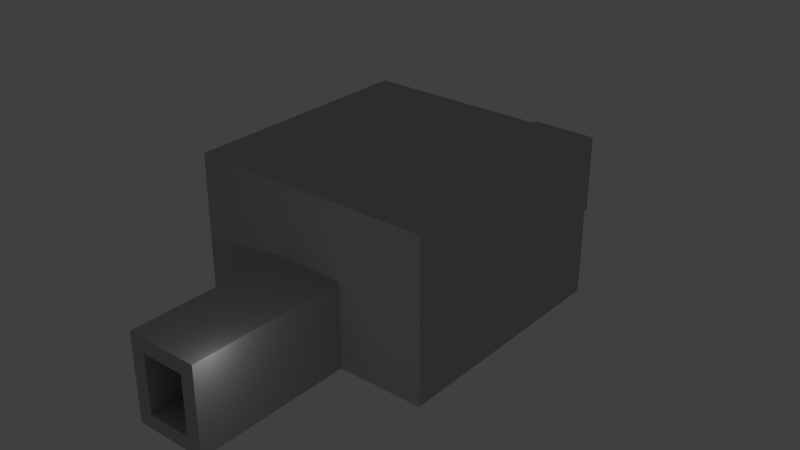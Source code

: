 # Source: level11.blend  (saved by Blender 2.75.0; exported with 4.5.12 LTS)
import bpy
from mathutils import Matrix  # noqa: F401  (used for matrix-valued properties, if any)

bpy.ops.wm.read_factory_settings(use_empty=True)
scene = bpy.context.scene
scene.name = 'Scene'

# ---- collections
col_collection_1 = bpy.data.collections.new('Collection 1'); scene.collection.children.link(col_collection_1)

# ---- materials (node trees are filled in below, after node groups)
mat_stone = bpy.data.materials.new('Stone')
mat_stone.alpha_threshold = 0.0
mat_stone.use_transparent_shadow = False
mat_stone.diffuse_color = (0.49, 0.49, 0.49, 1.0)
mat_stone.roughness = 0.5
mat_stone.line_color = (0.0, 0.0, 0.0, 1.0)
mat_darkstone = bpy.data.materials.new('DarkStone')
mat_darkstone.alpha_threshold = 0.0
mat_darkstone.use_transparent_shadow = False
mat_darkstone.diffuse_color = (0.152, 0.152, 0.152, 1.0)
mat_darkstone.roughness = 0.5

# ---- material node trees

# ---- world
world_world = bpy.data.worlds.new('World'); scene.world = world_world
world_world.color = (0.05088, 0.05088, 0.05088)
world_world.use_sun_shadow = False
world_world.sun_shadow_jitter_overblur = 0.0
world_world.cycles.sampling_method = 'MANUAL'
world_world.cycles.sample_map_resolution = 256

# ---- lights
light_lamp = bpy.data.lights.new('Lamp', 'POINT')
light_lamp.transmission_factor = 0.0
light_lamp.cutoff_distance = 30.0
light_lamp.energy = 100.0
light_lamp.shadow_buffer_clip_start = 1.001
light_lamp.shadow_soft_size = 0.1
light_lamp.shadow_maximum_resolution = 0.006
light_lamp.use_absolute_resolution = True
light_lamp.cycles.use_multiple_importance_sampling = False

# ---- meshes
me_cube = bpy.data.meshes.new('Cube')
me_cube.from_pydata([(1.5, -9.5, -4.875), (1.5, -19.5, -4.875), (-1.5, -19.5, -4.875), (-1.5, -9.5, -4.875), (1.5, -9.5, -3.875), (1.5, -19.5, -3.875), (-1.5, -19.5, -3.875), (-1.5, -9.5, -3.875), (2.5, -9.5, -4.875), (2.5, -19.5, -4.875), (2.5, -9.5, -3.875), (2.5, -19.5, -3.875), (-2.5, -19.5, -4.875), (-2.5, -9.5, -4.875), (-2.5, -19.5, -3.875), (-2.5, -9.5, -3.875), (1.5, -8.5, -4.875), (-1.5, -8.5, -4.875), (1.5, -8.5, -3.875), (-1.5, -8.5, -3.875), (2.5, -8.5, -4.875), (2.5, -8.5, -3.875), (-2.5, -8.5, -4.875), (-2.5, -8.5, -3.875), (-2.5, -8.5, 0.125), (-2.5, -9.5, 0.125), (-1.5, -9.5, 0.125), (-1.5, -8.5, 0.125), (1.5, -9.5, 0.125), (1.5, -19.5, 0.125), (-1.5, -19.5, 0.125), (2.5, -9.5, 0.125), (2.5, -19.5, 0.125), (-2.5, -19.5, 0.125), (2.5, -8.5, 0.125), (1.5, -8.5, 0.125), (-2.5, -8.5, 1.125), (-2.5, -9.5, 1.125), (-1.5, -9.5, 1.125), (-1.5, -8.5, 1.125), (1.5, -9.5, 1.125), (1.5, -19.5, 1.125), (-1.5, -19.5, 1.125), (2.5, -9.5, 1.125), (2.5, -19.5, 1.125), (-2.5, -19.5, 1.125), (2.5, -8.5, 1.125), (1.5, -8.5, 1.125), (2.5, -7.5, -3.875), (2.5, -7.5, -4.875), (-1.5, -7.5, -3.875), (1.5, -7.5, -3.875), (-1.5, -7.5, -4.875), (1.5, -7.5, -4.875), (-2.5, -7.5, -4.875), (-2.5, -7.5, -3.875), (7.5, -8.5, -4.875), (7.5, -8.5, -3.875), (7.5, -7.5, -3.875), (7.5, -7.5, -4.875), (8.5, -8.5, -4.875), (8.5, -8.5, -3.875), (8.5, -7.5, -3.875), (8.5, -7.5, -4.875), (-7.5, -8.5, -4.875), (-7.5, -7.5, -4.875), (-7.5, -8.5, -3.875), (-7.5, -7.5, -3.875), (-8.5, -8.5, -4.875), (-8.5, -7.5, -4.875), (-8.5, -8.5, -3.875), (-8.5, -7.5, -3.875), (-2.5, 7.5, -3.875), (-1.5, 7.5, -3.875), (-1.5, 7.5, -4.875), (-2.5, 7.5, -4.875), (2.5, 7.5, -4.875), (1.5, 7.5, -4.875), (2.5, 7.5, -3.875), (1.5, 7.5, -3.875), (7.5, 7.5, -4.875), (7.5, 7.5, -3.875), (8.5, 7.5, -4.875), (8.5, 7.5, -3.875), (-7.5, 7.5, -4.875), (-7.5, 7.5, -3.875), (-8.5, 7.5, -4.875), (-8.5, 7.5, -3.875), (-2.5, 8.5, -3.875), (-1.5, 8.5, -3.875), (-1.5, 8.5, -4.875), (-2.5, 8.5, -4.875), (2.5, 8.5, -4.875), (1.5, 8.5, -4.875), (2.5, 8.5, -3.875), (1.5, 8.5, -3.875), (7.5, 8.5, -4.875), (7.5, 8.5, -3.875), (8.5, 8.5, -4.875), (8.5, 8.5, -3.875), (-7.5, 8.5, -4.875), (-7.5, 8.5, -3.875), (-8.5, 8.5, -4.875), (-8.5, 8.5, -3.875), (-2.5, 9.5, -3.875), (-1.5, 9.5, -3.875), (-1.5, 9.5, -4.875), (-2.5, 9.5, -4.875), (2.5, 9.5, -4.875), (1.5, 9.5, -4.875), (2.5, 9.5, -3.875), (1.5, 9.5, -3.875), (-1.5, 19.5, -3.875), (-2.5, 19.5, -3.875), (1.5, 19.5, 0.125), (1.5, 19.5, -3.875), (2.5, -7.5, 0.125), (-2.5, -7.5, 0.125), (-1.5, -7.5, 0.125), (-8.5, 7.5, 0.125), (-8.5, -7.5, 0.125), (1.5, -7.5, 0.125), (-7.5, -7.5, 0.125), (-7.5, 7.5, 0.125), (7.5, -7.5, 0.125), (7.5, -8.5, 0.125), (8.5, -7.5, 0.125), (8.5, -8.5, 0.125), (-7.5, -8.5, 0.125), (-8.5, -8.5, 0.125), (-2.5, 7.5, 0.125), (-1.5, 7.5, 0.125), (-8.5, 8.5, 0.125), (2.5, 7.5, 0.125), (1.5, 7.5, 0.125), (1.5, 8.5, 0.125), (2.5, 8.5, 0.125), (7.5, 7.5, 0.125), (7.5, 8.5, 0.125), (8.5, 7.5, 0.125), (-2.5, 8.5, 0.125), (-1.5, 8.5, 0.125), (-1.5, 9.5, 0.125), (1.5, 9.5, 0.125), (8.5, 8.5, 0.125), (-7.5, 8.5, 0.125), (-2.5, 9.5, 0.125), (2.5, 9.5, 0.125), (-2.5, -7.5, 1.125), (-1.5, -7.5, 1.125), (-8.5, 7.5, 1.125), (-8.5, -7.5, 1.125), (2.5, -7.5, 1.125), (1.5, -7.5, 1.125), (-7.5, -7.5, 1.125), (-7.5, 7.5, 1.125), (7.5, -7.5, 1.125), (7.5, -8.5, 1.125), (8.5, -7.5, 1.125), (8.5, -8.5, 1.125), (-7.5, -8.5, 1.125), (-8.5, -8.5, 1.125), (-2.5, 7.5, 1.125), (-1.5, 7.5, 1.125), (-8.5, 8.5, 1.125), (2.5, 7.5, 1.125), (1.5, 7.5, 1.125), (1.5, 8.5, 1.125), (2.5, 8.5, 1.125), (7.5, 7.5, 1.125), (7.5, 8.5, 1.125), (8.5, 7.5, 1.125), (-2.5, 8.5, 1.125), (-1.5, 8.5, 1.125), (-1.5, 9.5, 1.125), (1.5, 9.5, 1.125), (8.5, 8.5, 1.125), (-7.5, 8.5, 1.125), (-2.5, 9.5, 1.125), (2.5, 9.5, 1.125), (2.5, 19.5, -3.875), (2.5, 19.5, 0.125), (-1.5, 19.5, -4.875), (-2.5, 19.5, -4.875), (2.5, 19.5, -4.875), (1.5, 19.5, -4.875), (-2.5, 19.5, 0.125), (-1.5, 19.5, 0.125), (-2.5, 19.5, 1.125), (-1.5, 19.5, 1.125), (2.5, 19.5, 1.125), (1.5, 19.5, 1.125), (2.5, -8.5, 5.125), (1.5, -8.5, 5.125), (-2.5, -8.5, 5.125), (-1.5, -8.5, 5.125), (-7.5, -7.5, 5.125), (-7.5, -8.5, 5.125), (7.5, -7.5, 5.125), (8.5, -7.5, 5.125), (8.5, -8.5, 5.125), (7.5, -8.5, 5.125), (2.5, -7.5, 5.125), (-7.5, 7.5, 5.125), (1.5, -7.5, 5.125), (-8.5, 7.5, 5.125), (-8.5, -7.5, 5.125), (-2.5, -7.5, 5.125), (-1.5, -7.5, 5.125), (-8.5, -8.5, 5.125), (-2.5, 7.5, 5.125), (-1.5, 7.5, 5.125), (-8.5, 8.5, 5.125), (2.5, 7.5, 5.125), (1.5, 7.5, 5.125), (1.5, 8.5, 5.125), (2.5, 8.5, 5.125), (7.5, 7.5, 5.125), (7.5, 8.5, 5.125), (8.5, 7.5, 5.125), (-2.5, 8.5, 5.125), (-1.5, 8.5, 5.125), (8.5, 8.5, 5.125), (-7.5, 8.5, 5.125), (2.5, -8.5, 6.125), (1.5, -8.5, 6.125), (-2.5, -8.5, 6.125), (-1.5, -8.5, 6.125), (-7.5, -7.5, 6.125), (-7.5, -8.5, 6.125), (7.5, -7.5, 6.125), (8.5, -7.5, 6.125), (8.5, -8.5, 6.125), (7.5, -8.5, 6.125), (2.5, -7.5, 6.125), (-7.5, 7.5, 6.125), (1.5, -7.5, 6.125), (-8.5, 7.5, 6.125), (-8.5, -7.5, 6.125), (-2.5, -7.5, 6.125), (-1.5, -7.5, 6.125), (-8.5, -8.5, 6.125), (-2.5, 7.5, 6.125), (-1.5, 7.5, 6.125), (-8.5, 8.5, 6.125), (2.5, 7.5, 6.125), (1.5, 7.5, 6.125), (1.5, 8.5, 6.125), (2.5, 8.5, 6.125), (7.5, 7.5, 6.125), (7.5, 8.5, 6.125), (8.5, 7.5, 6.125), (-2.5, 8.5, 6.125), (-1.5, 8.5, 6.125), (8.5, 8.5, 6.125), (-7.5, 8.5, 6.125)], [], [(0, 1, 2, 3), (4, 7, 6, 5), (11, 10, 31, 32), (1, 5, 6, 2), (8, 0, 16, 20), (0, 3, 17, 16), (8, 10, 11, 9), (5, 1, 9, 11), (4, 5, 29, 28), (1, 0, 8, 9), (12, 14, 15, 13), (3, 2, 12, 13), (2, 6, 14, 12), (18, 4, 28, 35), (99, 97, 138, 144), (20, 16, 53, 49), (17, 22, 54, 52), (6, 7, 26, 30), (3, 13, 22, 17), (10, 8, 20, 21), (13, 15, 23, 22), (7, 4, 18, 19), (29, 32, 44, 41), (19, 18, 51, 50), (27, 24, 36, 39), (32, 31, 43, 44), (23, 15, 25, 24), (21, 18, 35, 34), (5, 11, 32, 29), (15, 14, 33, 25), (19, 23, 24, 27), (14, 6, 30, 33), (10, 21, 34, 31), (7, 19, 27, 26), (40, 41, 44, 43), (37, 38, 39, 36), (42, 38, 37, 45), (40, 43, 46, 47), (31, 34, 46, 43), (28, 29, 41, 40), (33, 30, 42, 45), (35, 28, 40, 47), (48, 51, 121, 116), (34, 35, 47, 46), (24, 25, 37, 36), (25, 33, 45, 37), (73, 89, 141, 131), (156, 152, 202, 198), (16, 17, 52, 53), (54, 65, 84, 75), (95, 79, 134, 135), (51, 48, 78, 79), (30, 26, 28, 29), (38, 42, 41, 40), (39, 38, 40, 47), (26, 27, 35, 28), (27, 39, 47, 35), (42, 30, 29, 41), (56, 59, 63, 60), (21, 20, 56, 57), (20, 49, 59, 56), (59, 49, 76, 80), (61, 60, 63, 62), (57, 56, 60, 61), (87, 71, 120, 119), (83, 99, 144, 139), (49, 53, 77, 76), (54, 22, 64, 65), (65, 69, 86, 84), (22, 23, 66, 64), (68, 70, 71, 69), (65, 64, 68, 69), (79, 78, 133, 134), (64, 66, 70, 68), (83, 82, 98, 99), (84, 86, 102, 100), (80, 76, 92, 96), (86, 87, 103, 102), (61, 62, 126, 127), (85, 72, 130, 123), (75, 84, 100, 91), (50, 51, 79, 73), (55, 50, 73, 72), (62, 63, 82, 83), (69, 71, 87, 86), (52, 54, 75, 74), (63, 59, 80, 82), (53, 52, 74, 77), (48, 58, 81, 78), (67, 55, 72, 85), (91, 88, 104, 107), (97, 94, 136, 138), (89, 95, 111, 105), (92, 94, 97, 96), (96, 97, 99, 98), (101, 100, 102, 103), (88, 91, 100, 101), (73, 79, 95, 89), (50, 55, 117, 118), (82, 80, 96, 98), (172, 177, 223, 220), (103, 87, 119, 132), (74, 75, 91, 90), (77, 74, 90, 93), (55, 67, 122, 117), (76, 77, 93, 92), (143, 142, 187, 114), (107, 104, 113, 183), (109, 106, 182, 185), (174, 175, 191, 189), (93, 90, 106, 109), (94, 92, 108, 110), (92, 93, 109, 108), (90, 91, 107, 106), (176, 170, 218, 222), (167, 168, 179, 175), (150, 151, 206, 205), (170, 168, 216, 218), (137, 124, 156, 169), (122, 123, 155, 154), (141, 142, 143, 135), (106, 107, 183, 182), (120, 129, 161, 151), (126, 139, 171, 158), (116, 121, 153, 152), (39, 47, 193, 195), (119, 120, 151, 150), (117, 122, 154, 148), (187, 189, 191, 114), (123, 130, 162, 155), (94, 110, 147, 136), (166, 165, 213, 214), (67, 85, 123, 122), (104, 88, 140, 146), (71, 70, 129, 120), (167, 173, 221, 215), (88, 101, 145, 140), (57, 61, 127, 125), (105, 111, 115, 112), (78, 81, 137, 133), (62, 83, 139, 126), (89, 105, 142, 141), (149, 148, 207, 208), (70, 66, 128, 129), (164, 150, 205, 212), (81, 58, 124, 137), (101, 103, 132, 145), (111, 95, 135, 143), (58, 48, 116, 124), (72, 73, 131, 130), (19, 50, 118, 27), (66, 23, 24, 128), (118, 117, 148, 149), (181, 114, 191, 190), (139, 144, 176, 171), (133, 137, 169, 165), (51, 18, 35, 121), (21, 57, 125, 34), (163, 166, 214, 211), (172, 173, 174, 178), (118, 149, 153, 121), (27, 118, 121, 35), (159, 158, 199, 200), (112, 113, 186, 187), (104, 146, 186, 113), (129, 128, 160, 161), (136, 147, 179, 168), (187, 186, 188, 189), (130, 131, 163, 162), (146, 140, 172, 178), (180, 115, 114, 181), (112, 182, 183, 113), (132, 119, 150, 164), (115, 185, 182, 112), (143, 135, 167, 175), (134, 133, 165, 166), (138, 136, 168, 170), (135, 134, 166, 167), (124, 116, 152, 156), (144, 138, 170, 176), (127, 126, 158, 159), (140, 145, 177, 172), (125, 127, 159, 157), (145, 132, 164, 177), (185, 115, 180, 184), (162, 163, 211, 210), (36, 39, 195, 194), (168, 167, 215, 216), (157, 159, 200, 201), (121, 35, 47, 153), (34, 125, 157, 46), (128, 24, 36, 160), (174, 173, 167, 175), (131, 141, 135, 134), (163, 131, 134, 166), (146, 178, 188, 186), (179, 147, 181, 190), (108, 109, 185, 184), (147, 110, 180, 181), (142, 105, 112, 187), (178, 174, 189, 188), (111, 143, 114, 115), (175, 179, 190, 191), (110, 108, 184, 180), (220, 223, 255, 252), (215, 221, 253, 247), (214, 213, 245, 246), (222, 218, 250, 254), (200, 199, 231, 232), (211, 214, 246, 243), (212, 205, 237, 244), (218, 216, 248, 250), (201, 200, 232, 233), (197, 194, 226, 229), (210, 211, 243, 242), (216, 215, 247, 248), (192, 201, 233, 224), (209, 197, 229, 241), (221, 220, 252, 253), (177, 164, 212, 223), (165, 169, 217, 213), (46, 157, 201, 192), (171, 176, 222, 219), (153, 149, 208, 204), (160, 36, 194, 197), (154, 155, 203, 196), (155, 162, 210, 203), (148, 154, 196, 207), (152, 153, 204, 202), (158, 171, 219, 199), (151, 161, 209, 206), (169, 156, 198, 217), (173, 172, 220, 221), (47, 46, 192, 193), (161, 160, 197, 209), (249, 251, 254, 250), (242, 243, 253, 252), (237, 235, 255, 244), (245, 249, 250, 248), (246, 245, 248, 247), (253, 243, 246, 247), (229, 228, 238, 241), (230, 233, 232, 231), (238, 228, 235, 237), (230, 231, 251, 249), (235, 242, 252, 255), (240, 227, 225, 236), (234, 224, 233, 230), (225, 224, 234, 236), (226, 239, 228, 229), (226, 227, 240, 239), (223, 212, 244, 255), (196, 203, 235, 228), (219, 222, 254, 251), (213, 217, 249, 245), (205, 206, 238, 237), (203, 210, 242, 235), (193, 192, 224, 225), (194, 195, 227, 226), (199, 219, 251, 231), (206, 209, 241, 238), (195, 193, 225, 227), (217, 198, 230, 249), (208, 207, 210, 211), (228, 239, 242, 235), (234, 230, 249, 245), (236, 234, 245, 246), (204, 208, 211, 214), (202, 204, 214, 213), (239, 240, 243, 242), (198, 202, 213, 217), (207, 196, 203, 210), (240, 236, 246, 243)])
me_cube.polygons.foreach_set('material_index', [0, 0, 0, 0, 0, 0, 0, 0, 0, 0, 0, 0, 0, 0, 0, 0, 0, 0, 0, 0, 0, 0, 0, 1, 0, 0, 0, 0, 0, 0, 0, 0, 0, 0, 0, 0, 0, 0, 0, 0, 0, 0, 1, 0, 0, 0, 1, 0, 0, 0, 1, 1, 0, 0, 0, 0, 0, 0, 0, 0, 0, 0, 0, 0, 0, 0, 0, 0, 0, 0, 0, 0, 1, 0, 0, 0, 0, 0, 0, 0, 0, 0, 1, 0, 0, 0, 0, 0, 0, 0, 0, 0, 0, 0, 0, 0, 0, 1, 1, 0, 0, 0, 0, 0, 0, 0, 0, 0, 0, 0, 0, 0, 0, 0, 0, 0, 0, 0, 0, 0, 0, 0, 0, 0, 1, 0, 0, 0, 0, 0, 0, 1, 0, 0, 0, 0, 0, 0, 0, 0, 0, 0, 1, 0, 0, 0, 0, 0, 0, 1, 1, 0, 1, 0, 0, 0, 1, 0, 0, 0, 1, 1, 0, 0, 0, 0, 0, 0, 1, 0, 0, 0, 0, 0, 0, 1, 0, 0, 0, 0, 0, 0, 0, 0, 0, 1, 0, 0, 0, 0, 0, 0, 0, 1, 1, 0, 0, 0, 0, 0, 0, 0, 0, 0, 0, 0, 0, 0, 0, 0, 0, 0, 0, 0, 0, 0, 0, 0, 0, 0, 0, 0, 0, 0, 0, 0, 0, 0, 1, 0, 0, 0, 0, 0, 0, 0, 0, 0, 0, 0, 0, 0, 0, 0, 0, 0, 0, 0, 0, 0, 0, 0, 0, 0, 0, 0, 0, 0, 0, 0, 0, 0, 0, 1, 0, 0, 0, 0, 1, 0, 0, 0, 0])
me_cube.materials.append(mat_stone)
me_cube.materials.append(mat_darkstone)
me_cube.use_remesh_preserve_volume = False
me_cube.use_remesh_preserve_attributes = False
me_cube.use_mirror_vertex_groups = False
me_cube.update()

# ---- objects
ob_cube = bpy.data.objects.new('Cube', me_cube)
ob_lamp = bpy.data.objects.new('Lamp', light_lamp)

# ---- transforms, parenting, visibility, modifiers, constraints
ob_cube.location = (-0.5, 19.5, 3.875)
ob_cube.lock_rotations_4d = False
ob_cube.empty_display_type = 'ARROWS'
ob_cube.lineart.crease_threshold = 0.0
ob_lamp.location = (4.076, 1.005, 5.904)
ob_lamp.rotation_euler = (0.6503, 0.05522, 1.866)
ob_lamp.lock_rotations_4d = False
ob_lamp.empty_display_type = 'ARROWS'
ob_lamp.color = (0.0, 0.0, 0.0, 0.0)
ob_lamp.lineart.crease_threshold = 0.0

# ---- collection membership
col_collection_1.objects.link(ob_cube)
col_collection_1.objects.link(ob_lamp)

# ---- scene / render settings (as saved in the file)
scene.frame_start = 1; scene.frame_end = 250; scene.frame_set(1)
scene.render.engine = 'BLENDER_EEVEE_NEXT'
scene.render.resolution_percentage = 50
scene.render.dither_intensity = 0.0
scene.cycles.use_denoising = False
scene.cycles.samples = 10
scene.cycles.sampling_pattern = 'TABULATED_SOBOL'
scene.cycles.light_sampling_threshold = 0.0
scene.cycles.use_adaptive_sampling = False
scene.cycles.use_light_tree = False
scene.cycles.blur_glossy = 0.0
scene.cycles.pixel_filter_type = 'GAUSSIAN'
scene.cycles.sample_clamp_indirect = 0.0
scene.view_settings.view_transform = 'Standard'
bpy.context.view_layer.update()

# ---- added for rendering (the .blend has no active camera): camera
cam_auto = bpy.data.cameras.new('AutoCamera')
cam_auto.lens = 50.0
cam_auto.sensor_width = 36.0
cam_auto.clip_end = 1000.0
ob_auto_camera = bpy.data.objects.new('AutoCamera', cam_auto)
scene.collection.objects.link(ob_auto_camera)
ob_auto_camera.location = (40.1573, -29.2888, 37.0259)
ob_auto_camera.rotation_euler = (1.09748, -7.21219e-08, 0.694738)
scene.camera = ob_auto_camera
bpy.context.view_layer.update()
